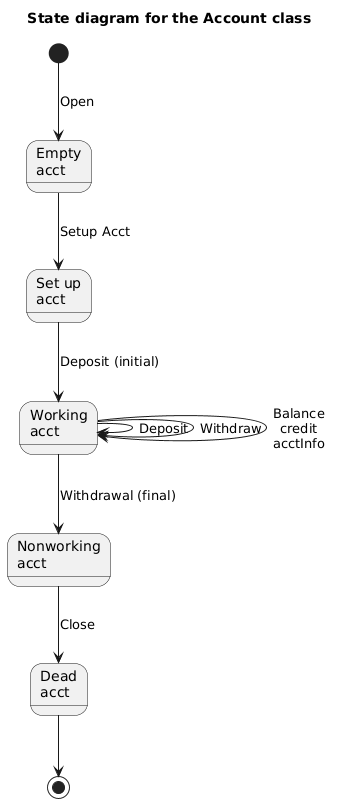

The diagram above was rendered by PlantUML. Its source (embedded in the PNG):
@startuml
title State diagram for the Account class

[*] --> EmptyAcct : Open

state "Empty\nacct" as EmptyAcct
state "Set up\nacct" as SetupAcct
state "Working\nacct" as WorkingAcct
state "Nonworking\nacct" as NonworkingAcct
state "Dead\nacct" as DeadAcct

EmptyAcct --> SetupAcct : Setup Acct
SetupAcct --> WorkingAcct : Deposit (initial)

WorkingAcct --> WorkingAcct : Deposit
WorkingAcct --> WorkingAcct : Withdraw
WorkingAcct --> WorkingAcct : Balance\ncredit\nacctInfo

WorkingAcct --> NonworkingAcct : Withdrawal (final)
NonworkingAcct --> DeadAcct : Close
DeadAcct --> [*]
@enduml